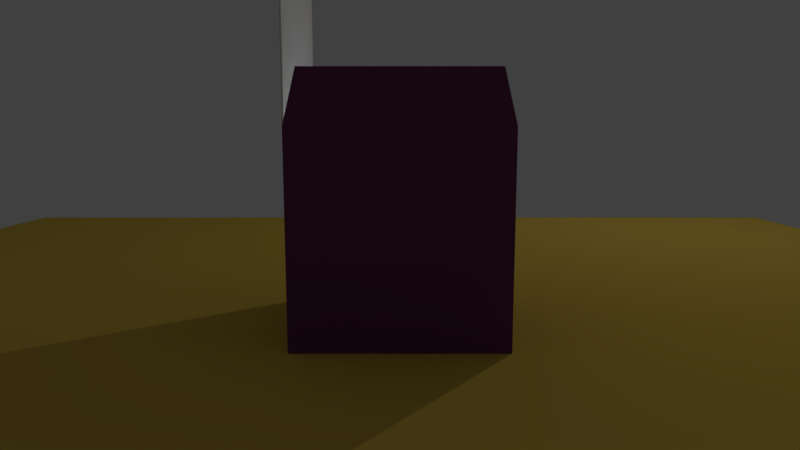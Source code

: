 # Source: animation_open_box.blend  (saved by Blender 2.78.0; exported with 4.5.12 LTS)
import bpy
from mathutils import Matrix  # noqa: F401  (used for matrix-valued properties, if any)

bpy.ops.wm.read_factory_settings(use_empty=True)
scene = bpy.context.scene
scene.name = 'Scene'

# ---- collections
col_collection_1 = bpy.data.collections.new('Collection 1'); scene.collection.children.link(col_collection_1)

# ---- materials (node trees are filled in below, after node groups)
mat_material_002 = bpy.data.materials.new('Material.002')
mat_material_002.alpha_threshold = 0.0
mat_material_002.roughness = 0.5
mat_material_001 = bpy.data.materials.new('Material.001')
mat_material_001.alpha_threshold = 0.0
mat_material_001.roughness = 0.5
mat_inside = bpy.data.materials.new('Inside')
mat_inside.alpha_threshold = 0.0
mat_inside.roughness = 0.5

# ---- material node trees
mat_material_002.use_nodes = True; mat_material_002.node_tree.nodes.clear()
_N = mat_material_002.node_tree.nodes; _L = mat_material_002.node_tree.links
n0 = _N.new('ShaderNodeOutputMaterial'); n0.name = 'Material Output'; n0.location = (300, 300)
n1 = _N.new('ShaderNodeBsdfDiffuse'); n1.name = 'Diffuse BSDF'; n1.location = (10, 300)
n1.inputs[0].default_value = (0.8, 0.5564, 0.09108, 1.0)
_L.new(n1.outputs[0], n0.inputs[0])
n0.is_active_output = True
mat_material_001.use_nodes = True; mat_material_001.node_tree.nodes.clear()
_N = mat_material_001.node_tree.nodes; _L = mat_material_001.node_tree.links
n0 = _N.new('ShaderNodeOutputMaterial'); n0.name = 'Material Output'; n0.location = (300, 300)
n1 = _N.new('ShaderNodeBsdfDiffuse'); n1.name = 'Diffuse BSDF'; n1.location = (10, 300)
n1.inputs[0].default_value = (0.1574, 0.04434, 0.1492, 1.0)
_L.new(n1.outputs[0], n0.inputs[0])
n0.is_active_output = True
mat_inside.use_nodes = True; mat_inside.node_tree.nodes.clear()
_N = mat_inside.node_tree.nodes; _L = mat_inside.node_tree.links
n0 = _N.new('ShaderNodeOutputMaterial'); n0.name = 'Material Output'; n0.location = (300, 300)
n1 = _N.new('ShaderNodeBsdfDiffuse'); n1.name = 'Diffuse BSDF'; n1.location = (10, 300)
_L.new(n1.outputs[0], n0.inputs[0])
n0.is_active_output = True

# ---- world
world_world = bpy.data.worlds.new('World'); scene.world = world_world
world_world.color = (0.05088, 0.05088, 0.05088)
world_world.use_sun_shadow = False
world_world.sun_shadow_jitter_overblur = 0.0
world_world.cycles.sampling_method = 'MANUAL'

# ---- cameras
cam_camera_002 = bpy.data.cameras.new('Camera.002')
cam_camera_002.clip_end = 100.0
cam_camera_002.lens = 26.16
cam_camera_002.sensor_width = 32.0
cam_camera_002.sensor_height = 18.0
cam_camera_002.display_size = 2.0
cam_camera_002.dof.focus_distance = 0.0

# ---- lights
light_area = bpy.data.lights.new('Area', 'AREA')
light_area.transmission_factor = 0.0
light_area.energy = 78.54
light_area.shadow_buffer_clip_start = 0.5
light_area.shadow_soft_size = 0.1
light_area.shadow_maximum_resolution = 0.006
light_area.use_absolute_resolution = True
light_area.size = 0.1
light_area.size_y = 0.1
light_point = bpy.data.lights.new('Point', 'POINT')
light_point.transmission_factor = 0.0
light_point.energy = 9.9
light_point.shadow_buffer_clip_start = 0.5
light_point.shadow_soft_size = 0.1
light_point.shadow_maximum_resolution = 0.006
light_point.use_absolute_resolution = True

# ---- meshes
me_plane = bpy.data.meshes.new('Plane')
me_plane.from_pydata([(-1.0, -1.0, 0.0), (1.0, -1.0, 0.0), (-1.0, 1.0, 0.0), (1.0, 1.0, 0.0)], [], [(0, 1, 3, 2)])
me_plane.materials.append(mat_material_002)
me_plane.use_remesh_preserve_volume = False
me_plane.use_remesh_preserve_attributes = False
me_plane.use_mirror_vertex_groups = False
me_plane.update()
me_cube_001 = bpy.data.meshes.new('Cube.001')
me_cube_001.from_pydata([(-1.0, -1.0, 0.0), (-1.0, -1.0, 2.0), (-1.0, 1.0, 0.0), (1.0, -1.0, 0.0), (1.0, -1.0, 2.0), (1.0, 1.0, 0.0), (1.0, 1.0, 2.0), (-0.8786, -1.0, 2.5), (0.8786, -1.0, 2.5), (-0.8786, 1.0, 2.5), (0.8786, 1.0, 2.5), (-1.0, 1.0, 2.0), (-1.0, -0.9947, 3.993), (-1.0, 0.9947, 3.993), (-0.7057, -0.9187, 3.942), (-0.7057, 0.9187, 3.942)], [], [(0, 1, 11, 2), (2, 11, 6, 5), (5, 6, 4, 3), (3, 4, 1, 0), (2, 5, 3, 0), (1, 4, 8, 7), (6, 11, 9, 10), (11, 1, 12, 13), (13, 12, 14, 15)])
_uv = me_cube_001.uv_layers.new(name='UVMap')
_uv.uv.foreach_set('vector', [0.25, 0.25, 0.25, 0.5, 8.888e-05, 0.5, 8.888e-05, 0.25, 0.9999, 0.25, 0.9999, 0.5, 0.75, 0.5, 0.75, 0.25, 0.75, 0.25, 0.75, 0.5, 0.5, 0.5, 0.5, 0.25, 0.5, 0.25, 0.5, 0.5, 0.25, 0.5, 0.25, 0.25, 0.75, 8.891e-05, 0.75, 0.25, 0.5, 0.25, 0.5, 8.888e-05, 0.25, 0.5, 0.5, 0.5, 0.4848, 0.5625, 0.2652, 0.5625, 0.75, 0.5, 0.9999, 0.5, 0.9847, 0.5625, 0.7651, 0.5625, 8.888e-05, 0.5044, 0.25, 0.5044, 0.25, 0.7535, 8.888e-05, 0.7535, 8.888e-05, 0.7535, 0.25, 0.7535, 0.2405, 0.7903, 0.009629, 0.7903])
me_cube_001.materials.append(mat_material_001)
me_cube_001.materials.append(mat_inside)
me_cube_001.use_remesh_preserve_volume = False
me_cube_001.use_remesh_preserve_attributes = False
me_cube_001.use_mirror_vertex_groups = False
me_cube_001.update()
arm_armature = bpy.data.armatures.new('Armature')  # bones are not reproduced

# ---- objects
ob_camera_look_at = bpy.data.objects.new('camera look at', None)
ob_camera = bpy.data.objects.new('Camera', cam_camera_002)
ob_area = bpy.data.objects.new('Area', light_area)
ob_plane = bpy.data.objects.new('Plane', me_plane)
ob_point = bpy.data.objects.new('Point', light_point)
ob_armature = bpy.data.objects.new('Armature', arm_armature)
ob_box = bpy.data.objects.new('Box', me_cube_001)

# ---- transforms, parenting, visibility, modifiers, constraints
ob_camera_look_at.location = (0.0, 0.0, 0.0)
ob_camera_look_at.rotation_euler = (-0.1471, -0.0, 0.0003441)
ob_camera_look_at.empty_image_offset = (0.0, 0.0)
ob_camera_look_at.lineart.crease_threshold = 0.0
ob_camera.parent = ob_camera_look_at
ob_camera.location = (0.0, -6.813, 1.0)
ob_camera.rotation_euler = (1.571, -0.0, 0.0)
ob_camera.scale = (1.0, 1.0, 1.0)
ob_camera.lineart.crease_threshold = 0.0
ob_area.location = (7.024, 7.191, 9.186)
ob_area.rotation_euler = (-0.8094, 0.05547, -0.7174)
ob_area.lineart.crease_threshold = 0.0
ob_plane.location = (0.0, 0.0, 0.0)
ob_plane.scale = (8.0, 8.0, 8.0)
ob_plane.lineart.crease_threshold = 0.0
ob_point.location = (0.0, 0.0, 0.2)
ob_point.lineart.crease_threshold = 0.0
ob_armature.location = (-1.0, 0.0, 2.0)
ob_armature.lineart.crease_threshold = 0.0
ob_box.parent = ob_armature
ob_box.matrix_parent_inverse = Matrix(((1.0, 0.0, 0.0, 1.0), (0.0, 1.0, 0.0, -0.0), (0.0, 0.0, 1.0, -2.0), (0.0, 0.0, 0.0, 1.0)))
ob_box.location = (0.0, 0.0, 0.0)
ob_box.lineart.crease_threshold = 0.0
_vg = ob_box.vertex_groups.new(name='Bevel')
_vg.add([0, 1, 2, 3, 4, 5, 6, 11], 1.0, 'REPLACE')
_vg = ob_box.vertex_groups.new(name='top')
_vg.add([12, 13, 14, 15], 1.0, 'REPLACE')
_vg = ob_box.vertex_groups.new(name='right')
_vg.add([9, 10], 1.0, 'REPLACE')
_vg = ob_box.vertex_groups.new(name='left')
_vg.add([7, 8], 1.0, 'REPLACE')
_m = ob_box.modifiers.new('Armature', 'ARMATURE')
_m.object = ob_armature
_m = ob_box.modifiers.new('Solidify', 'SOLIDIFY')
_m.thickness = 0.02
_m.material_offset = 1
_m.material_offset_rim = 1
_m.nonmanifold_thickness_mode = 'FIXED'
_m.nonmanifold_merge_threshold = 0.0003
_m = ob_box.modifiers.new('Bevel', 'BEVEL')
_m.width = 0.03
_m.width_pct = 0.03
_m.limit_method = 'VGROUP'
_m.vertex_group = 'Bevel'
_m.spread = 0.0

# ---- collection membership
col_collection_1.objects.link(ob_camera_look_at)
col_collection_1.objects.link(ob_camera)
col_collection_1.objects.link(ob_area)
col_collection_1.objects.link(ob_plane)
col_collection_1.objects.link(ob_point)
col_collection_1.objects.link(ob_armature)
col_collection_1.objects.link(ob_box)

# ---- scene / render settings (as saved in the file)
scene.camera = ob_camera
scene.frame_start = 1; scene.frame_end = 100; scene.frame_set(1)
scene.render.engine = 'CYCLES'
scene.render.dither_intensity = 0.0
scene.cycles.use_denoising = False
scene.cycles.samples = 32
scene.cycles.sampling_pattern = 'TABULATED_SOBOL'
scene.cycles.light_sampling_threshold = 0.0
scene.cycles.use_adaptive_sampling = False
scene.cycles.use_light_tree = False
scene.cycles.blur_glossy = 0.0
scene.cycles.sample_clamp_indirect = 0.0
scene.view_settings.view_transform = 'Standard'
bpy.context.view_layer.update()
